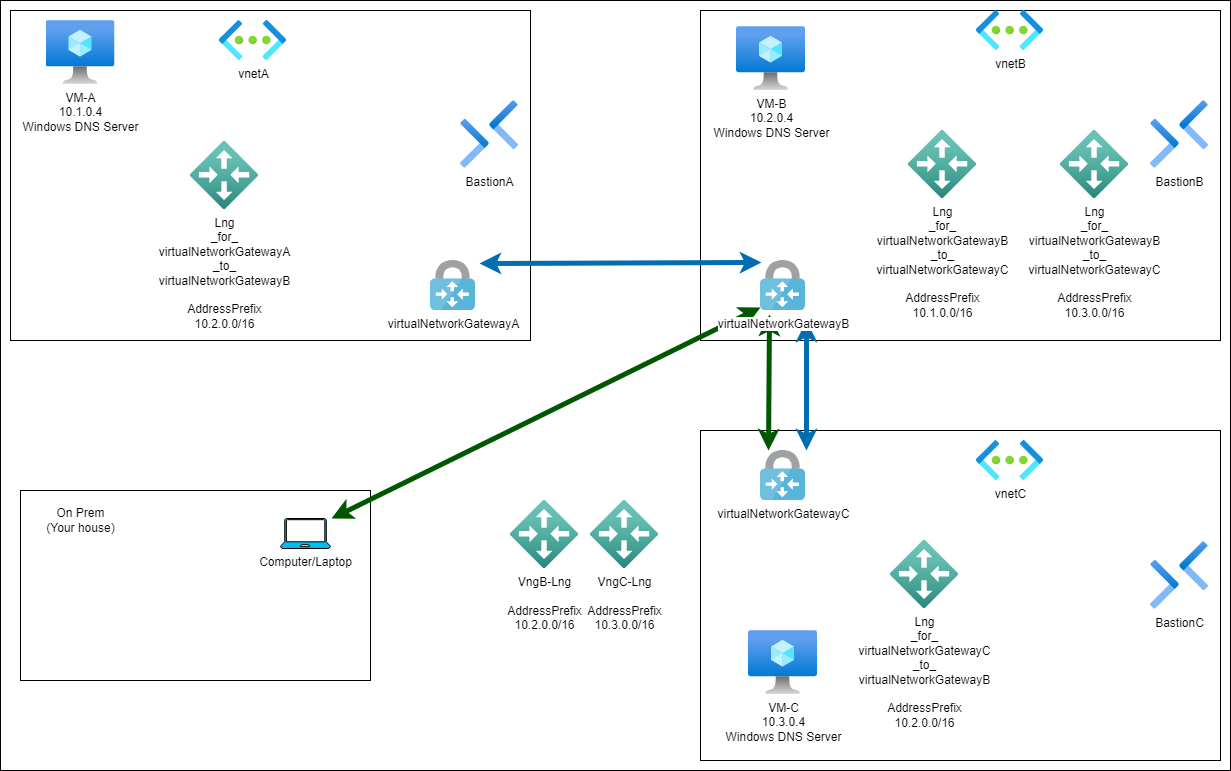

The diagram above was exported from draw.io. Its source (the exported page's mxGraphModel, read from the mxfile embedded in the PNG):
<mxGraphModel dx="1675" dy="425" grid="1" gridSize="10" guides="1" tooltips="1" connect="0" arrows="0" fold="1" page="0" pageScale="1" pageWidth="850" pageHeight="1100" background="none" math="0" shadow="0">
  <root>
    <mxCell id="0" />
    <mxCell id="1" parent="0" />
    <mxCell id="20" value="" style="whiteSpace=wrap;html=1;" parent="1" vertex="1">
      <mxGeometry x="-180" y="20" width="1230" height="770" as="geometry" />
    </mxCell>
    <mxCell id="22" value="" style="whiteSpace=wrap;html=1;" parent="1" vertex="1">
      <mxGeometry x="-160" y="510" width="350" height="190" as="geometry" />
    </mxCell>
    <mxCell id="2" value="" style="whiteSpace=wrap;html=1;" parent="1" vertex="1">
      <mxGeometry x="-170" y="30" width="520" height="330" as="geometry" />
    </mxCell>
    <mxCell id="3" value="virtualNetworkGatewayA" style="sketch=0;aspect=fixed;html=1;points=[];align=center;image;fontSize=12;image=img/lib/mscae/VPN_Gateway.svg;" parent="1" vertex="1">
      <mxGeometry x="250" y="280" width="45" height="50" as="geometry" />
    </mxCell>
    <mxCell id="4" value="VM-A&lt;br&gt;10.1.0.4&lt;br&gt;Windows DNS Server" style="aspect=fixed;html=1;points=[];align=center;image;fontSize=12;image=img/lib/azure2/compute/Virtual_Machine.svg;" parent="1" vertex="1">
      <mxGeometry x="-134.5" y="40" width="69" height="64" as="geometry" />
    </mxCell>
    <mxCell id="6" value="BastionA" style="aspect=fixed;html=1;points=[];align=center;image;fontSize=12;image=img/lib/azure2/networking/Bastions.svg;" parent="1" vertex="1">
      <mxGeometry x="280" y="120" width="57.99999999999999" height="68" as="geometry" />
    </mxCell>
    <mxCell id="8" value="vnetA" style="aspect=fixed;html=1;points=[];align=center;image;fontSize=12;image=img/lib/azure2/networking/Virtual_Networks.svg;" parent="1" vertex="1">
      <mxGeometry x="39" y="40" width="67" height="40" as="geometry" />
    </mxCell>
    <mxCell id="10" value="" style="whiteSpace=wrap;html=1;" parent="1" vertex="1">
      <mxGeometry x="520" y="30" width="520" height="330" as="geometry" />
    </mxCell>
    <mxCell id="12" value="VM-B&lt;br&gt;10.2.0.4&lt;br&gt;Windows DNS Server" style="aspect=fixed;html=1;points=[];align=center;image;fontSize=12;image=img/lib/azure2/compute/Virtual_Machine.svg;" parent="1" vertex="1">
      <mxGeometry x="556" y="46" width="69" height="64" as="geometry" />
    </mxCell>
    <mxCell id="13" value="BastionB" style="aspect=fixed;html=1;points=[];align=center;image;fontSize=12;image=img/lib/azure2/networking/Bastions.svg;" parent="1" vertex="1">
      <mxGeometry x="970" y="120" width="57.99999999999999" height="68" as="geometry" />
    </mxCell>
    <mxCell id="14" value="vnetB" style="aspect=fixed;html=1;points=[];align=center;image;fontSize=12;image=img/lib/azure2/networking/Virtual_Networks.svg;" parent="1" vertex="1">
      <mxGeometry x="796" y="30" width="67" height="40" as="geometry" />
    </mxCell>
    <mxCell id="15" value="" style="whiteSpace=wrap;html=1;" parent="1" vertex="1">
      <mxGeometry x="520" y="450" width="520" height="330" as="geometry" />
    </mxCell>
    <mxCell id="16" value="virtualNetworkGatewayC" style="sketch=0;aspect=fixed;html=1;points=[];align=center;image;fontSize=12;image=img/lib/mscae/VPN_Gateway.svg;" parent="1" vertex="1">
      <mxGeometry x="580" y="470" width="45" height="50" as="geometry" />
    </mxCell>
    <mxCell id="17" value="VM-C&lt;br&gt;10.3.0.4&lt;br&gt;Windows DNS Server" style="aspect=fixed;html=1;points=[];align=center;image;fontSize=12;image=img/lib/azure2/compute/Virtual_Machine.svg;" parent="1" vertex="1">
      <mxGeometry x="568" y="650" width="69" height="64" as="geometry" />
    </mxCell>
    <mxCell id="18" value="BastionC" style="aspect=fixed;html=1;points=[];align=center;image;fontSize=12;image=img/lib/azure2/networking/Bastions.svg;" parent="1" vertex="1">
      <mxGeometry x="970" y="561" width="57.99999999999999" height="68" as="geometry" />
    </mxCell>
    <mxCell id="19" value="vnetC" style="aspect=fixed;html=1;points=[];align=center;image;fontSize=12;image=img/lib/azure2/networking/Virtual_Networks.svg;" parent="1" vertex="1">
      <mxGeometry x="796" y="460" width="67" height="40" as="geometry" />
    </mxCell>
    <mxCell id="23" value="On Prem&lt;br&gt;(Your house)" style="text;html=1;align=center;verticalAlign=middle;resizable=0;points=[];autosize=1;strokeColor=none;fillColor=none;" parent="1" vertex="1">
      <mxGeometry x="-145" y="520" width="90" height="40" as="geometry" />
    </mxCell>
    <mxCell id="21" value="Computer/Laptop" style="verticalLabelPosition=bottom;html=1;verticalAlign=top;align=center;strokeColor=default;fillColor=#00BEF2;shape=mxgraph.azure.laptop;pointerEvents=1;" parent="1" vertex="1">
      <mxGeometry x="100" y="538" width="50" height="30" as="geometry" />
    </mxCell>
    <mxCell id="24" value="" style="edgeStyle=none;orthogonalLoop=1;jettySize=auto;html=1;exitX=1.02;exitY=0;exitDx=0;exitDy=0;exitPerimeter=0;entryX=0;entryY=0.94;entryDx=0;entryDy=0;entryPerimeter=0;fillColor=#008a00;strokeColor=#005700;strokeWidth=5;startArrow=classic;startFill=1;" parent="1" source="21" target="11" edge="1">
      <mxGeometry width="100" relative="1" as="geometry">
        <mxPoint x="-280" y="510" as="sourcePoint" />
        <mxPoint x="-180" y="510" as="targetPoint" />
        <Array as="points" />
      </mxGeometry>
    </mxCell>
    <mxCell id="25" value="" style="edgeStyle=none;orthogonalLoop=1;jettySize=auto;html=1;strokeWidth=5;exitX=0.2;exitY=1.08;exitDx=0;exitDy=0;exitPerimeter=0;entryX=0.178;entryY=0;entryDx=0;entryDy=0;entryPerimeter=0;fillColor=#008a00;strokeColor=#005700;startArrow=classic;startFill=1;" parent="1" source="11" target="16" edge="1">
      <mxGeometry width="100" relative="1" as="geometry">
        <mxPoint x="-300" y="490" as="sourcePoint" />
        <mxPoint x="-200" y="490" as="targetPoint" />
        <Array as="points" />
      </mxGeometry>
    </mxCell>
    <mxCell id="26" value="" style="edgeStyle=none;orthogonalLoop=1;jettySize=auto;html=1;strokeWidth=5;fillColor=#1ba1e2;strokeColor=#006EAF;startArrow=classic;startFill=1;" parent="1" edge="1">
      <mxGeometry width="100" relative="1" as="geometry">
        <mxPoint x="626" y="470" as="sourcePoint" />
        <mxPoint x="626" y="340" as="targetPoint" />
        <Array as="points" />
      </mxGeometry>
    </mxCell>
    <mxCell id="27" value="" style="edgeStyle=none;orthogonalLoop=1;jettySize=auto;html=1;strokeWidth=5;exitX=1.089;exitY=0.06;exitDx=0;exitDy=0;exitPerimeter=0;entryX=0.022;entryY=0.04;entryDx=0;entryDy=0;entryPerimeter=0;fillColor=#1ba1e2;strokeColor=#006EAF;startArrow=classic;startFill=1;" parent="1" source="3" target="11" edge="1">
      <mxGeometry width="100" relative="1" as="geometry">
        <mxPoint x="-310" y="400" as="sourcePoint" />
        <mxPoint x="-210" y="400" as="targetPoint" />
        <Array as="points" />
      </mxGeometry>
    </mxCell>
    <mxCell id="11" value="virtualNetworkGatewayB" style="sketch=0;aspect=fixed;html=1;points=[];align=center;image;fontSize=12;image=img/lib/mscae/VPN_Gateway.svg;" parent="1" vertex="1">
      <mxGeometry x="580" y="280" width="45" height="50" as="geometry" />
    </mxCell>
    <mxCell id="30" value="VngB-Lng&lt;br&gt;&lt;br&gt;AddressPrefix&lt;br&gt;10.2.0.0/16" style="aspect=fixed;html=1;points=[];align=center;image;fontSize=12;image=img/lib/azure2/networking/Local_Network_Gateways.svg;" parent="1" vertex="1">
      <mxGeometry x="330" y="520" width="68" height="68" as="geometry" />
    </mxCell>
    <mxCell id="31" value="Lng&lt;br&gt;_for_&lt;br&gt;virtualNetworkGatewayC&lt;br&gt;_to_&lt;br&gt;virtualNetworkGatewayB&lt;br&gt;&lt;br&gt;AddressPrefix&lt;br&gt;10.2.0.0/16" style="aspect=fixed;html=1;points=[];align=center;image;fontSize=12;image=img/lib/azure2/networking/Local_Network_Gateways.svg;" parent="1" vertex="1">
      <mxGeometry x="710" y="560" width="68" height="68" as="geometry" />
    </mxCell>
    <mxCell id="32" value="VngC-Lng&lt;br&gt;&lt;br&gt;AddressPrefix&lt;br&gt;10.3.0.0/16" style="aspect=fixed;html=1;points=[];align=center;image;fontSize=12;image=img/lib/azure2/networking/Local_Network_Gateways.svg;" parent="1" vertex="1">
      <mxGeometry x="410" y="520" width="68" height="68" as="geometry" />
    </mxCell>
    <mxCell id="33" value="Lng&lt;br&gt;_for_&lt;br&gt;virtualNetworkGatewayA&lt;br&gt;_to_&lt;br&gt;virtualNetworkGatewayB&lt;br&gt;&lt;br&gt;AddressPrefix&lt;br&gt;10.2.0.0/16" style="aspect=fixed;html=1;points=[];align=center;image;fontSize=12;image=img/lib/azure2/networking/Local_Network_Gateways.svg;" vertex="1" parent="1">
      <mxGeometry x="10" y="161" width="68" height="68" as="geometry" />
    </mxCell>
    <mxCell id="34" value="Lng&lt;br&gt;_for_&lt;br&gt;virtualNetworkGatewayB&lt;br&gt;_to_&lt;br&gt;virtualNetworkGatewayC&lt;br&gt;&lt;br&gt;AddressPrefix&lt;br&gt;10.3.0.0/16" style="aspect=fixed;html=1;points=[];align=center;image;fontSize=12;image=img/lib/azure2/networking/Local_Network_Gateways.svg;" vertex="1" parent="1">
      <mxGeometry x="880" y="150" width="68" height="68" as="geometry" />
    </mxCell>
    <mxCell id="35" value="Lng&lt;br&gt;_for_&lt;br&gt;virtualNetworkGatewayB&lt;br&gt;_to_&lt;br&gt;virtualNetworkGatewayC&lt;br&gt;&lt;br&gt;AddressPrefix&lt;br&gt;10.1.0.0/16" style="aspect=fixed;html=1;points=[];align=center;image;fontSize=12;image=img/lib/azure2/networking/Local_Network_Gateways.svg;" vertex="1" parent="1">
      <mxGeometry x="728" y="150" width="68" height="68" as="geometry" />
    </mxCell>
  </root>
</mxGraphModel>